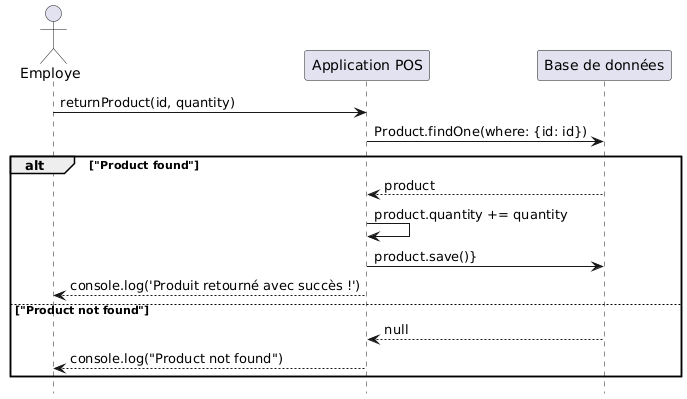

The diagram above was rendered by PlantUML. Its source (embedded in the PNG):
@startuml
actor "Employe" as Employe
hide footbox

Employe -> "Application POS" : returnProduct(id, quantity)
"Application POS" -> "Base de données": Product.findOne(where: {id: id})
alt "Product found"
    "Base de données" --> "Application POS": product
    "Application POS" -> "Application POS": product.quantity += quantity
    "Application POS" -> "Base de données": product.save()}
    "Application POS" --> "Employe": console.log('Produit retourné avec succès !')
else "Product not found"
    "Base de données" --> "Application POS": null
    "Application POS" --> "Employe": console.log("Product not found")
end
@enduml